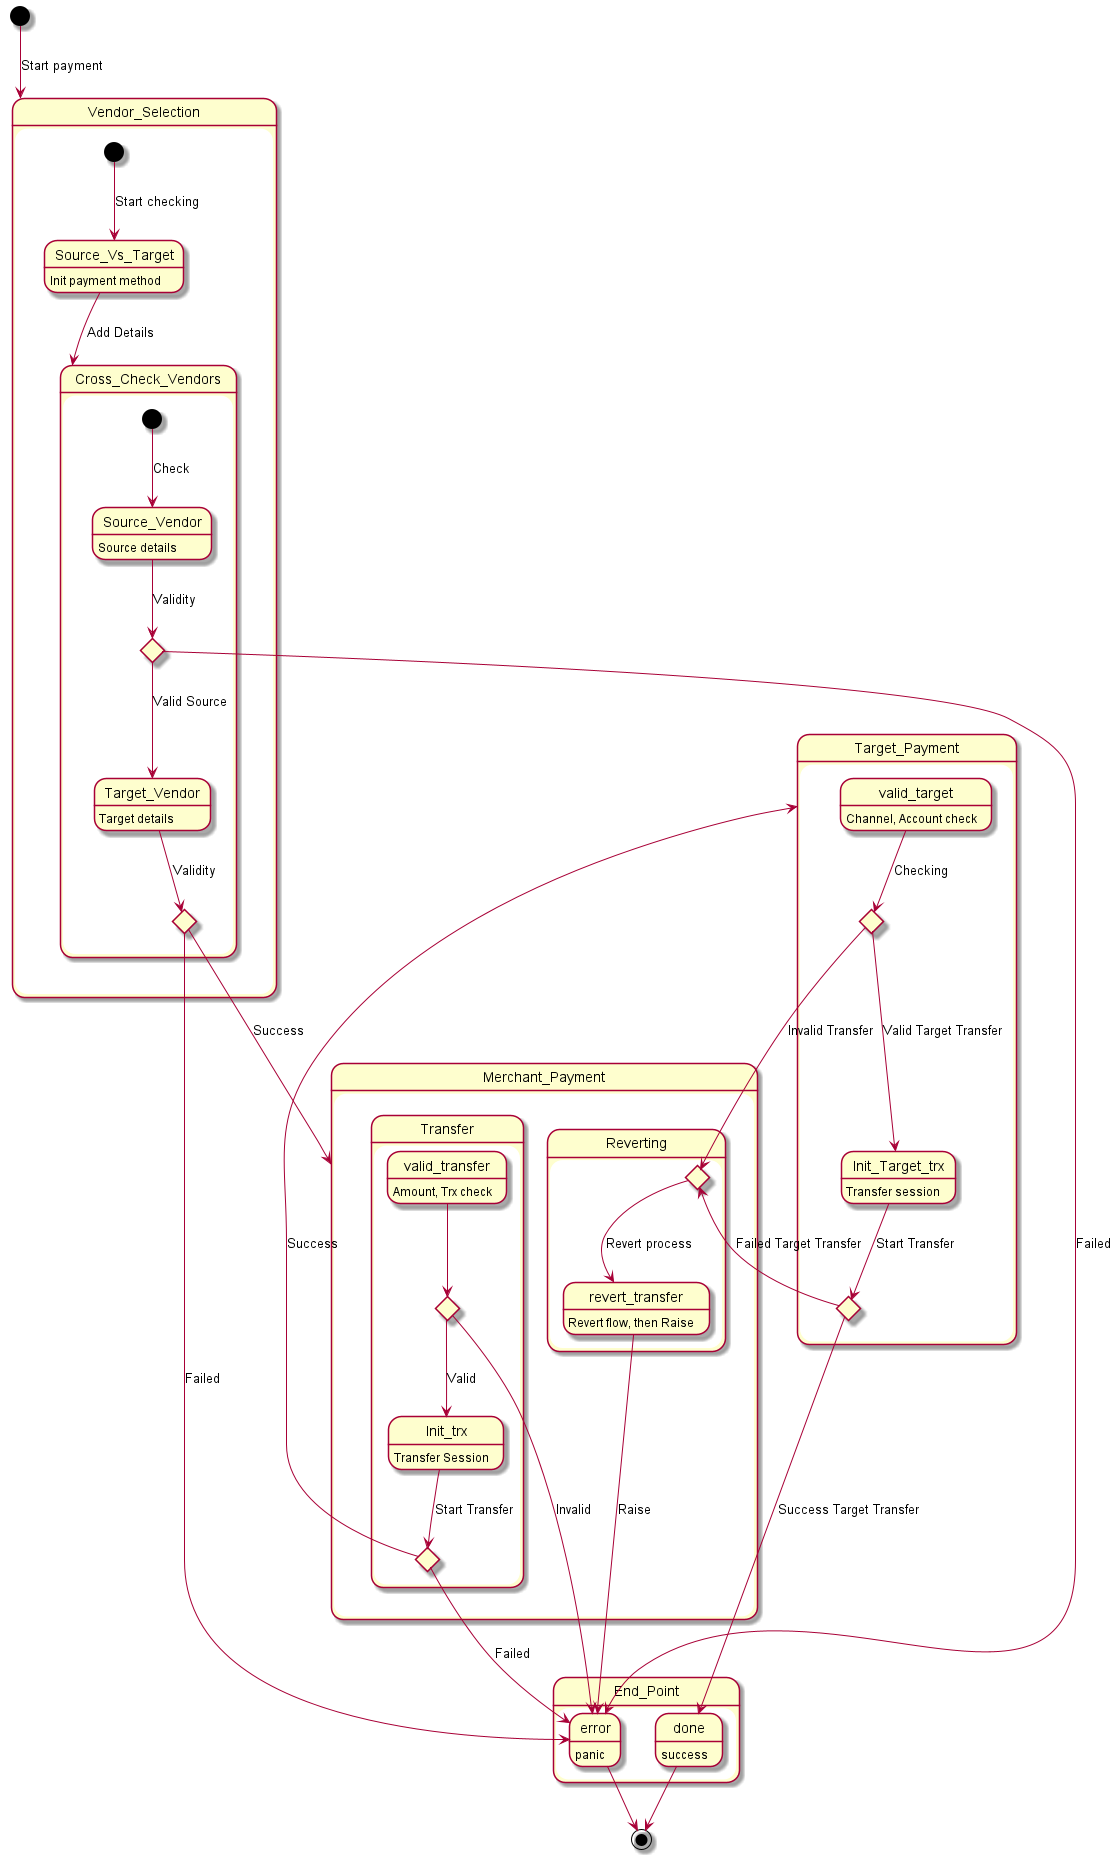

The diagram above was rendered by PlantUML. Its source (embedded in the PNG):
@startuml
'https://plantuml.com/state-diagram
state End_Point {
    state error : panic
    state done : success
}

[*] --> Vendor_Selection : Start payment

state Vendor_Selection {
    state Source_Vs_Target : Init payment method
    [*] --> Source_Vs_Target : Start checking
    Source_Vs_Target --> Cross_Check_Vendors : Add Details

    state Cross_Check_Vendors {
        state Source_Checking <<choice>> : Validity
        state Target_Checking <<choice>> : Validity
        state Source_Vendor : Source details
        state Target_Vendor : Target details
        [*] --> Source_Vendor : Check
        Source_Vendor --> Source_Checking : Validity
        Source_Checking --> Target_Vendor : Valid Source

        Source_Checking --> error : Failed
        Target_Vendor --> Target_Checking : Validity
        Target_Checking --> error : Failed
        Target_Checking --> Merchant_Payment :Success
    }

}
state Merchant_Payment {
    state Transfer {
        state valid_transfer : Amount, Trx check
        state validity_trx <<choice>> : Validity
        state Init_trx : Transfer Session
        state complete <<choice>>: Transfer Complete
        valid_transfer --> validity_trx
        validity_trx --> error : Invalid
        validity_trx --> Init_trx : Valid
        Init_trx --> complete : Start Transfer
        complete --> error : Failed
        complete --> Target_Payment : Success
    }
    state Reverting {
        state revert<<choice>> : Transfer reverting
        state revert_transfer : Revert flow, then Raise
        revert --> revert_transfer : Revert process
        revert_transfer --> error : Raise
    }
}

state Target_Payment {
    state valid_target : Channel, Account check
    state validity_target <<choice>> : Validity
    state Init_Target_trx : Transfer session 
    state Target_Trx <<choice>> : Transfer result
    valid_target --> validity_target : Checking
    validity_target --> revert : Invalid Transfer
    validity_target --> Init_Target_trx : Valid Target Transfer
    Init_Target_trx --> Target_Trx : Start Transfer
    Target_Trx --> revert : Failed Target Transfer
    Target_Trx --> done : Success Target Transfer
}
done --> [*]
error --> [*]
@enduml